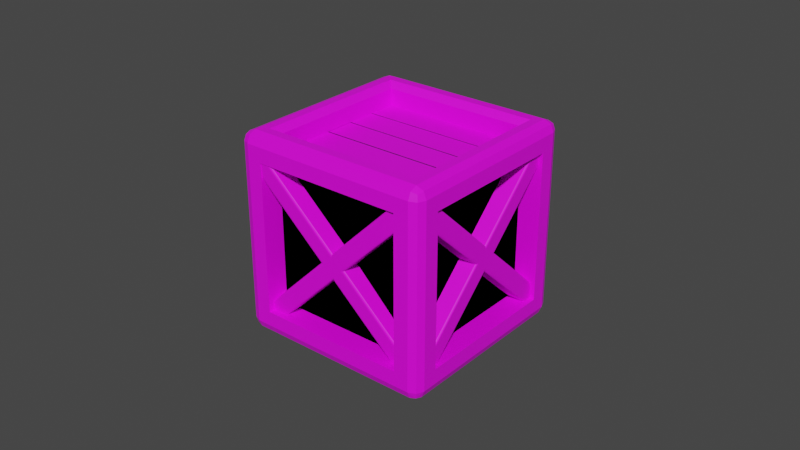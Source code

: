 # Source: lada3.blend  (saved by Blender 3.6.11; exported with 4.5.12 LTS)
import bpy
from mathutils import Matrix  # noqa: F401  (used for matrix-valued properties, if any)

bpy.ops.wm.read_factory_settings(use_empty=True)
scene = bpy.context.scene
scene.name = 'Scene'

# ---- collections
col_collection = bpy.data.collections.new('Collection'); scene.collection.children.link(col_collection)

# ---- images (referenced by path relative to the original .blend; pixels are not part of the script)
import os
ASSET_DIR = os.environ.get("B2B_ASSET_DIR", "")  # directory of the original .blend (textures are referenced by path, not embedded)
HERE = os.path.dirname(os.path.abspath(__file__))  # packed textures are extracted next to this script under _unpacked/

def load_image(name, relpath, width, height, colorspace="sRGB"):
    """Load a texture the original file referenced (path relative to the .blend, or extracted next to this script)."""
    p = next((c for c in (os.path.join(HERE, relpath), os.path.join(ASSET_DIR, relpath)) if relpath and os.path.exists(c)), "")
    if p:
        img = bpy.data.images.load(p, check_existing=True)
        img.name = name
    else:  # same state as the original file: an image datablock whose file is absent (Cycles renders it pink)
        img = bpy.data.images.new(name, width, height)
        img.source = "FILE"
        img.filepath = "//" + (relpath or name)
    img.colorspace_settings.name = colorspace
    return img
img_plank_jpg = load_image('plank.jpg', 'plank.jpg', 1024, 1024, 'sRGB')

# ---- materials (node trees are filled in below, after node groups)
mat_material = bpy.data.materials.new('Material')
mat_material.alpha_threshold = 0.0
mat_material.use_transparent_shadow = False
mat_material.roughness = 0.5
mat_material.line_color = (0.0, 0.0, 0.0, 1.0)
mat_material_002 = bpy.data.materials.new('Material.002')
mat_material_002.use_transparent_shadow = False
mat_material_001 = bpy.data.materials.new('Material.001')
mat_material_001.use_transparent_shadow = False

# ---- material node trees
mat_material.use_nodes = True; mat_material.node_tree.nodes.clear()
_N = mat_material.node_tree.nodes; _L = mat_material.node_tree.links
n0 = _N.new('ShaderNodeOutputMaterial'); n0.name = 'Material Output'; n0.location = (300, 300)
n1 = _N.new('ShaderNodeBsdfPrincipled'); n1.name = 'Principled BSDF'; n1.location = (10, 300)
n1.distribution = 'GGX'
n1.subsurface_method = 'RANDOM_WALK_SKIN'
n1.inputs[3].default_value = 1.45
n1.inputs[11].default_value = 1.408
n1.inputs[27].default_value = (0.0, 0.0, 0.0, 1.0)
n1.inputs[28].default_value = 1.0
n2 = _N.new('ShaderNodeTexImage'); n2.name = 'Image Texture'; n2.location = (-315, 257)
n2.image = img_plank_jpg
_L.new(n1.outputs[0], n0.inputs[0])
_L.new(n2.outputs[0], n1.inputs[0])
n0.is_active_output = True
mat_material_002.use_nodes = True; mat_material_002.node_tree.nodes.clear()
_N = mat_material_002.node_tree.nodes; _L = mat_material_002.node_tree.links
n0 = _N.new('ShaderNodeBsdfPrincipled'); n0.name = 'Principled BSDF'; n0.location = (10, 300)
n0.distribution = 'GGX'
n0.subsurface_method = 'RANDOM_WALK_SKIN'
n0.inputs[0].default_value = (0.0, 0.0, 0.0, 1.0)
n0.inputs[3].default_value = 1.45
n0.inputs[27].default_value = (0.0, 0.0, 0.0, 1.0)
n0.inputs[28].default_value = 1.0
n1 = _N.new('ShaderNodeOutputMaterial'); n1.name = 'Material Output'; n1.location = (300, 300)
_L.new(n0.outputs[0], n1.inputs[0])
n1.is_active_output = True
mat_material_001.use_nodes = True; mat_material_001.node_tree.nodes.clear()
_N = mat_material_001.node_tree.nodes; _L = mat_material_001.node_tree.links
n0 = _N.new('ShaderNodeBsdfPrincipled'); n0.name = 'Principled BSDF'; n0.location = (10, 300)
n0.distribution = 'GGX'
n0.subsurface_method = 'RANDOM_WALK_SKIN'
n0.inputs[3].default_value = 1.45
n0.inputs[27].default_value = (0.0, 0.0, 0.0, 1.0)
n0.inputs[28].default_value = 1.0
n1 = _N.new('ShaderNodeOutputMaterial'); n1.name = 'Material Output'; n1.location = (300, 300)
n2 = _N.new('ShaderNodeTexImage'); n2.name = 'Image Texture'; n2.location = (-387, 211)
n2.image = img_plank_jpg
_L.new(n0.outputs[0], n1.inputs[0])
_L.new(n2.outputs[0], n0.inputs[0])
n1.is_active_output = True

# ---- world
world_world = bpy.data.worlds.new('World'); scene.world = world_world
world_world.use_nodes = True; world_world.node_tree.nodes.clear()
_N = world_world.node_tree.nodes; _L = world_world.node_tree.links
n0 = _N.new('ShaderNodeOutputWorld'); n0.name = 'World Output'; n0.location = (300, 300)
n1 = _N.new('ShaderNodeBackground'); n1.name = 'Background'; n1.location = (10, 300)
n1.inputs[0].default_value = (0.05088, 0.05088, 0.05088, 1.0)
_L.new(n1.outputs[0], n0.inputs[0])
n0.is_active_output = True
world_world.color = (0.05088, 0.05088, 0.05088)
world_world.use_sun_shadow = False
world_world.sun_shadow_jitter_overblur = 0.0

# ---- meshes
me_cube = bpy.data.meshes.new('Cube')
me_cube.from_pydata([(0.7499, 1.0, 0.7499), (1.0, 0.7499, 0.7499), (0.8976, 0.97, 0.97), (0.9567, 0.9567, 0.9567), (0.97, 0.8976, 0.97), (0.97, 0.97, 0.8976), (0.7499, 0.7499, -1.0), (0.7499, 1.0, -0.7499), (1.0, 0.7499, -0.7499), (0.8976, 0.97, -0.97), (0.9567, 0.9567, -0.9567), (0.97, 0.97, -0.8976), (0.97, 0.8976, -0.97), (1.0, -0.7499, 0.7499), (0.7499, -1.0, 0.7499), (0.97, -0.8976, 0.97), (0.9567, -0.9567, 0.9567), (0.8976, -0.97, 0.97), (0.97, -0.97, 0.8976), (1.0, -0.7499, -0.7499), (0.7499, -1.0, -0.7499), (0.7499, -0.7499, -1.0), (0.97, -0.97, -0.8976), (0.9567, -0.9567, -0.9567), (0.8976, -0.97, -0.97), (0.97, -0.8976, -0.97), (-0.7499, 1.0, 0.7499), (-1.0, 0.7499, 0.7499), (-0.97, 0.97, 0.8976), (-0.9567, 0.9567, 0.9567), (-0.97, 0.8976, 0.97), (-0.8976, 0.97, 0.97), (-1.0, 0.7499, -0.7499), (-0.7499, 1.0, -0.7499), (-0.7499, 0.7499, -1.0), (-0.97, 0.97, -0.8976), (-0.9567, 0.9567, -0.9567), (-0.8976, 0.97, -0.97), (-0.97, 0.8976, -0.97), (-1.0, -0.7499, 0.7499), (-0.7499, -1.0, 0.7499), (-0.97, -0.97, 0.8976), (-0.9567, -0.9567, 0.9567), (-0.8976, -0.97, 0.97), (-0.97, -0.8976, 0.97), (-0.7499, -0.7499, -1.0), (-0.7499, -1.0, -0.7499), (-1.0, -0.7499, -0.7499), (-0.8976, -0.97, -0.97), (-0.9567, -0.9567, -0.9567), (-0.97, -0.97, -0.8976), (-0.97, -0.8976, -0.97), (-0.8976, 0.8976, -1.0), (-0.8976, -0.8976, -1.0), (-1.0, -0.8976, -0.8976), (-1.0, 0.8976, -0.8976), (0.8976, 0.8976, -1.0), (-0.8976, 1.0, -0.8976), (0.8976, 1.0, -0.8976), (1.0, 0.8976, 0.8976), (1.0, 0.8976, -0.8976), (0.8976, 1.0, 0.8976), (-0.8976, -1.0, -0.8976), (-0.8976, -1.0, 0.8976), (-1.0, -0.8976, 0.8976), (0.8976, -1.0, 0.8976), (0.8976, -1.0, -0.8976), (1.0, -0.8976, -0.8976), (1.0, -0.8976, 0.8976), (-0.8976, 1.0, 0.8976), (-1.0, 0.8976, 0.8976), (0.8976, -0.8976, 1.0), (-0.8976, -0.8976, 1.0), (0.8976, 0.8976, 1.0), (0.8976, -0.8976, -1.0), (-0.8976, 0.8976, 1.0), (-0.7499, 0.7499, -0.7722), (-0.7499, -0.7499, -0.7722), (-0.7722, -0.7499, -0.7845), (-0.7722, 0.7499, -0.7845), (0.7499, 0.7499, -0.7722), (-0.7499, 0.7722, -0.7499), (0.7499, 0.7722, -0.7499), (0.7722, 0.7499, 0.7499), (0.7722, 0.7499, -0.7499), (0.7499, 0.7722, 0.7499), (-0.7499, -0.7722, -0.7499), (-0.7499, -0.7722, 0.7499), (-0.7722, -0.7499, 0.7154), (0.7499, -0.7722, 0.7499), (0.7499, -0.7722, -0.7499), (0.7722, -0.7499, -0.7499), (0.7722, -0.7499, 0.7499), (-0.7499, 0.7722, 0.7499), (-0.7722, 0.7499, 0.7154), (0.7499, -0.7499, 0.7722), (-0.7499, -0.7499, 0.7722), (0.7499, 0.7499, 0.7722), (0.7499, -0.7499, -0.7722), (-0.7499, 0.7499, 0.7722), (0.8105, 0.8105, 1.0), (0.7499, 0.7499, 0.9394), (0.8105, -0.8105, 1.0), (0.7499, -0.7499, 0.9394), (-0.7499, 0.7499, 0.9394), (-0.8105, 0.8105, 1.0), (-0.7499, -0.7499, 0.9394), (-0.8105, -0.8105, 1.0), (0.7499, -0.7499, 0.7722), (-0.7499, -0.7499, 0.7722), (0.7499, 0.7499, 0.7722), (-0.7499, 0.7499, 0.7722), (0.7499, 0.4683, 0.7722), (0.7499, 0.1683, 0.7722), (0.7527, -0.1317, 0.7722), (0.7499, -0.4317, 0.7722), (-0.7499, -0.4317, 0.7722), (-0.7471, -0.1317, 0.7722), (-0.7499, 0.1683, 0.7722), (-0.7499, 0.4683, 0.7722), (0.7499, 0.4569, 0.7722), (-0.7499, 0.4569, 0.7722), (0.7527, 0.1553, 0.7722), (-0.7471, 0.1553, 0.7722), (0.7499, -0.1469, 0.7722), (-0.7499, -0.1469, 0.7722), (-0.7722, 0.15, 0.7154), (-0.7722, 0.45, 0.7154), (-0.7722, 0.7499, -0.7845), (-0.7722, 0.7499, 0.7154), (-0.7722, -0.7499, 0.7154), (-0.7722, -0.7499, -0.7845), (0.7499, -0.4474, 0.7722), (-0.7499, -0.4474, 0.7722), (0.7722, 0.7499, 0.7499), (0.7722, 0.7499, -0.7499), (0.7722, -0.7499, -0.7499), (0.7722, -0.7499, 0.7499), (0.7722, -0.45, 0.7499), (0.7722, -0.15, 0.7499), (0.7722, 0.15, 0.7499), (0.7722, 0.45, 0.7499), (0.7722, 0.45, -0.7499), (0.7722, 0.15, -0.7499), (0.7722, -0.15, -0.7499), (0.7722, -0.45, -0.7499), (0.7722, -0.4381, 0.7499), (0.7722, -0.4381, -0.7499), (0.7722, -0.1359, 0.7499), (0.7722, -0.1359, -0.7499), (0.7722, 0.1658, 0.7499), (0.7722, 0.1658, -0.7499), (0.7722, 0.4731, 0.7499), (0.7722, 0.4731, -0.7499), (-0.7722, -0.15, -0.7845), (-0.7722, -0.45, -0.7845), (-0.7722, -0.45, 0.7154), (-0.7722, -0.15, 0.7154), (-0.7722, 0.15, -0.7845), (-0.7722, 0.45, -0.7845), (-0.7722, 0.4309, 0.7154), (-0.7722, 0.4309, -0.7845), (-0.7722, 0.1341, 0.7154), (-0.7722, 0.1341, -0.7845), (-0.7722, -0.1651, 0.7154), (-0.7722, -0.1651, -0.7845), (-0.7722, -0.4664, 0.7154), (-0.7722, -0.4664, -0.7845), (-0.7499, -0.7722, -0.7499), (-0.7499, -0.7722, 0.7499), (0.7499, -0.7722, 0.7499), (0.7499, -0.7722, -0.7499), (-0.45, -0.7722, 0.7499), (-0.15, -0.7722, 0.7499), (0.15, -0.7722, 0.7499), (0.45, -0.7722, 0.7499), (0.45, -0.7722, -0.7499), (0.15, -0.7722, -0.7499), (-0.15, -0.7722, -0.7499), (-0.45, -0.7722, -0.7499), (-0.4385, -0.7722, 0.7499), (-0.4385, -0.7722, -0.7499), (-0.1378, -0.7722, 0.7499), (-0.1378, -0.7722, -0.7499), (0.1625, -0.7722, 0.7499), (0.1625, -0.7722, -0.7499), (0.4621, -0.7722, 0.7499), (0.4621, -0.7722, -0.7499), (-0.7499, 0.7722, -0.7499), (0.7499, 0.7722, -0.7499), (0.7499, 0.7722, 0.7499), (-0.7499, 0.7722, 0.7499), (-0.45, 0.7722, -0.7499), (-0.15, 0.7722, -0.7499), (0.15, 0.7722, -0.7499), (0.45, 0.7722, -0.7499), (0.45, 0.7722, 0.7499), (0.15, 0.7722, 0.7499), (-0.15, 0.7722, 0.7499), (-0.45, 0.7722, 0.7499), (0.428, 0.7722, -0.7499), (0.428, 0.7722, 0.7499), (0.128, 0.7722, -0.7499), (0.128, 0.7722, 0.7499), (-0.168, 0.7722, -0.7499), (-0.168, 0.7722, 0.7499), (-0.4648, 0.7722, 0.7499), (-0.4648, 0.7722, -0.7499), (-0.7499, 0.7499, -0.7722), (-0.7499, -0.7499, -0.7722), (0.7499, 0.7499, -0.7722), (0.7499, -0.7499, -0.7722), (-0.7499, 0.4684, -0.7722), (-0.7499, 0.1684, -0.7722), (-0.7499, -0.1315, -0.7722), (-0.7499, -0.4315, -0.7722), (0.7499, -0.4315, -0.7722), (0.7499, -0.1315, -0.7722), (0.7499, 0.1684, -0.7722), (0.7499, 0.4684, -0.7722), (-0.7499, -0.408, -0.7722), (0.7499, -0.408, -0.7722), (-0.7499, -0.1102, -0.7722), (0.7499, -0.1102, -0.7722), (-0.7499, 0.1906, -0.7722), (0.7499, 0.1906, -0.7722), (0.7499, 0.4928, -0.7722), (-0.7499, 0.4928, -0.7722)], [], [(19, 8, 84, 91), (20, 14, 89, 90), (1, 13, 92, 83), (45, 34, 76, 77), (6, 21, 98, 80), (61, 2, 3, 5), (73, 4, 3, 2), (59, 5, 3, 4), (56, 9, 10, 12), (58, 11, 10, 9), (60, 12, 10, 11), (68, 15, 16, 18), (71, 17, 16, 15), (65, 18, 16, 17), (67, 22, 23, 25), (66, 24, 23, 22), (74, 25, 23, 24), (69, 28, 29, 31), (70, 30, 29, 28), (75, 31, 29, 30), (55, 35, 36, 38), (57, 37, 36, 35), (52, 38, 36, 37), (64, 41, 42, 44), (63, 43, 42, 41), (72, 44, 42, 43), (53, 48, 49, 51), (62, 50, 49, 48), (54, 51, 49, 50), (52, 53, 51, 38), (38, 51, 54, 55), (56, 52, 37, 9), (9, 37, 57, 58), (59, 60, 11, 5), (5, 11, 58, 61), (62, 63, 41, 50), (50, 41, 64, 54), (65, 66, 22, 18), (18, 22, 67, 68), (69, 57, 35, 28), (28, 35, 55, 70), (71, 72, 43, 17), (17, 43, 63, 65), (73, 71, 15, 4), (4, 15, 68, 59), (53, 74, 24, 48), (48, 24, 66, 62), (72, 75, 30, 44), (44, 30, 70, 64), (75, 73, 2, 31), (31, 2, 61, 69), (74, 56, 12, 25), (25, 12, 60, 67), (47, 39, 88, 78), (34, 45, 53, 52), (47, 32, 55, 54), (6, 34, 52, 56), (33, 7, 58, 57), (1, 8, 60, 59), (7, 0, 61, 58), (46, 40, 63, 62), (39, 47, 54, 64), (14, 20, 66, 65), (19, 13, 68, 67), (26, 33, 57, 69), (32, 27, 70, 55), (104, 106, 96, 99), (40, 14, 65, 63), (101, 104, 99, 97), (13, 1, 59, 68), (45, 21, 74, 53), (20, 46, 62, 66), (27, 39, 64, 70), (106, 103, 95, 96), (0, 26, 69, 61), (21, 6, 56, 74), (8, 19, 67, 60), (76, 80, 98, 77), (78, 88, 94, 79), (90, 89, 87, 86), (84, 83, 92, 91), (81, 93, 85, 82), (32, 47, 78, 79), (21, 45, 77, 98), (13, 19, 91, 92), (34, 6, 80, 76), (46, 20, 90, 86), (33, 26, 93, 81), (7, 33, 81, 82), (107, 105, 75, 72), (27, 32, 79, 94), (8, 1, 83, 84), (39, 27, 94, 88), (102, 107, 72, 71), (0, 7, 82, 85), (105, 100, 73, 75), (14, 40, 87, 89), (40, 46, 86, 87), (26, 0, 85, 93), (100, 102, 71, 73), (103, 106, 107, 102), (101, 103, 102, 100), (106, 104, 105, 107), (104, 101, 100, 105), (103, 101, 97, 95), (132, 133, 109, 108), (110, 111, 119, 112), (120, 121, 118, 113), (122, 123, 117, 114), (124, 125, 116, 115), (112, 119, 121, 120), (113, 118, 123, 122), (114, 117, 125, 124), (159, 127, 129, 128), (115, 116, 133, 132), (145, 138, 137, 136), (153, 152, 141, 142), (151, 150, 140, 143), (149, 148, 139, 144), (147, 146, 138, 145), (144, 139, 146, 147), (143, 140, 148, 149), (142, 141, 150, 151), (135, 134, 152, 153), (167, 166, 156, 155), (165, 164, 157, 154), (163, 162, 126, 158), (161, 160, 127, 159), (158, 126, 160, 161), (154, 157, 162, 163), (155, 156, 164, 165), (131, 130, 166, 167), (179, 172, 169, 168), (187, 186, 175, 176), (185, 184, 174, 177), (183, 182, 173, 178), (181, 180, 172, 179), (178, 173, 180, 181), (177, 174, 182, 183), (176, 175, 184, 185), (171, 170, 186, 187), (195, 196, 190, 189), (207, 206, 199, 192), (204, 205, 198, 193), (202, 203, 197, 194), (200, 201, 196, 195), (194, 197, 201, 200), (193, 198, 203, 202), (192, 199, 205, 204), (188, 191, 206, 207), (215, 216, 211, 209), (227, 226, 219, 212), (224, 225, 218, 213), (222, 223, 217, 214), (220, 221, 216, 215), (214, 217, 221, 220), (213, 218, 223, 222), (212, 219, 225, 224), (208, 210, 226, 227)])
me_cube.polygons.foreach_set('material_index', [0, 0, 0, 0, 0, 0, 0, 0, 0, 0, 0, 0, 0, 0, 0, 0, 0, 0, 0, 0, 0, 0, 0, 0, 0, 0, 0, 0, 0, 0, 0, 0, 0, 0, 0, 0, 0, 0, 0, 0, 0, 0, 0, 0, 0, 0, 0, 0, 0, 0, 0, 0, 0, 0, 0, 0, 0, 0, 0, 0, 0, 0, 0, 0, 0, 0, 0, 0, 0, 0, 0, 0, 0, 0, 0, 0, 0, 0, 0, 0, 0, 0, 0, 0, 0, 0, 0, 0, 0, 0, 0, 0, 0, 0, 0, 0, 0, 0, 0, 0, 0, 0, 0, 0, 0, 0, 0, 0, 0, 0, 1, 1, 1, 0, 1, 0, 1, 1, 1, 1, 0, 0, 0, 0, 1, 1, 1, 1, 0, 0, 0, 0, 0, 1, 1, 1, 1, 0, 0, 0, 0, 0, 1, 1, 1, 1, 0, 0, 0, 0, 0, 1, 1, 1, 1, 0, 0, 0, 0])
_uv = me_cube.uv_layers.new(name='UVMap')
_uv.uv.foreach_set('vector', [0.4063, 0.7187, 0.4063, 0.5313, 0.4063, 0.5313, 0.4063, 0.7187, 0.4063, 0.7813, 0.5937, 0.7813, 0.5937, 0.7813, 0.4063, 0.7813, 0.5937, 0.5313, 0.5937, 0.7187, 0.5937, 0.7187, 0.5937, 0.5313, 0.1563, 0.7187, 0.1563, 0.5313, 0.1563, 0.5313, 0.1563, 0.7187, 0.3437, 0.5313, 0.3437, 0.7187, 0.3437, 0.7187, 0.3437, 0.5313, 0.6122, 0.4872, 0.625, 0.4872, 0.6232, 0.5, 0.6122, 0.5, 0.6378, 0.5128, 0.625, 0.5128, 0.6232, 0.5, 0.6378, 0.5, 0.6122, 0.5128, 0.6122, 0.5, 0.6232, 0.5, 0.625, 0.5128, 0.3622, 0.5128, 0.3622, 0.5, 0.375, 0.5018, 0.375, 0.5128, 0.3878, 0.4872, 0.3878, 0.5, 0.375, 0.5018, 0.375, 0.4872, 0.3878, 0.5128, 0.375, 0.5128, 0.375, 0.5018, 0.3878, 0.5, 0.6122, 0.7372, 0.625, 0.7372, 0.625, 0.7482, 0.6122, 0.75, 0.6378, 0.7372, 0.6378, 0.75, 0.625, 0.7482, 0.625, 0.7372, 0.6122, 0.7628, 0.6122, 0.75, 0.625, 0.7482, 0.625, 0.7628, 0.3878, 0.7372, 0.3878, 0.75, 0.3768, 0.75, 0.375, 0.7372, 0.3878, 0.7628, 0.375, 0.7628, 0.3768, 0.75, 0.3878, 0.75, 0.3622, 0.7372, 0.375, 0.7372, 0.3768, 0.75, 0.3622, 0.75, 0.6122, 0.2628, 0.6122, 0.25, 0.6196, 0.25, 0.625, 0.2628, 0.6122, 0.2372, 0.625, 0.2372, 0.625, 0.2446, 0.6122, 0.25, 0.8622, 0.5128, 0.8622, 0.5, 0.8696, 0.5, 0.875, 0.5128, 0.3878, 0.2372, 0.3878, 0.25, 0.3804, 0.25, 0.375, 0.2372, 0.3878, 0.2628, 0.375, 0.2628, 0.375, 0.2554, 0.3878, 0.25, 0.1378, 0.5128, 0.125, 0.5128, 0.125, 0.5054, 0.1378, 0.5, 0.6122, 0.0128, 0.6122, 0.0, 0.6196, 0.0, 0.625, 0.0128, 0.6122, 0.9872, 0.625, 0.9872, 0.625, 0.9946, 0.6122, 1.0, 0.8622, 0.7372, 0.875, 0.7372, 0.875, 0.7446, 0.8622, 0.75, 0.1378, 0.7372, 0.1378, 0.75, 0.1304, 0.75, 0.125, 0.7372, 0.3878, 0.9872, 0.3878, 1.0, 0.3804, 1.0, 0.375, 0.9872, 0.3878, 0.0128, 0.375, 0.0128, 0.375, 0.00541, 0.3878, 0.0, 0.1378, 0.5128, 0.1378, 0.7372, 0.125, 0.7372, 0.125, 0.5128, 0.375, 0.2372, 0.375, 0.0128, 0.3878, 0.0128, 0.3878, 0.2372, 0.3622, 0.5128, 0.1378, 0.5128, 0.1378, 0.5, 0.3622, 0.5, 0.375, 0.4872, 0.375, 0.2628, 0.3878, 0.2628, 0.3878, 0.4872, 0.6122, 0.5128, 0.3878, 0.5128, 0.3878, 0.5, 0.6122, 0.5, 0.6122, 0.5, 0.3878, 0.5, 0.3878, 0.4872, 0.6122, 0.4872, 0.3878, 0.9872, 0.6122, 0.9872, 0.6122, 1.0, 0.3878, 1.0, 0.3878, 0.0, 0.6122, 0.0, 0.6122, 0.0128, 0.3878, 0.0128, 0.6122, 0.7628, 0.3878, 0.7628, 0.3878, 0.75, 0.6122, 0.75, 0.6122, 0.75, 0.3878, 0.75, 0.3878, 0.7372, 0.6122, 0.7372, 0.6122, 0.2628, 0.3878, 0.2628, 0.3878, 0.25, 0.6122, 0.25, 0.6122, 0.25, 0.3878, 0.25, 0.3878, 0.2372, 0.6122, 0.2372, 0.6378, 0.7372, 0.8622, 0.7372, 0.8622, 0.75, 0.6378, 0.75, 0.625, 0.7628, 0.625, 0.9872, 0.6122, 0.9872, 0.6122, 0.7628, 0.6378, 0.5128, 0.6378, 0.7372, 0.625, 0.7372, 0.625, 0.5128, 0.625, 0.5128, 0.625, 0.7372, 0.6122, 0.7372, 0.6122, 0.5128, 0.1378, 0.7372, 0.3622, 0.7372, 0.3622, 0.75, 0.1378, 0.75, 0.375, 0.9872, 0.375, 0.7628, 0.3878, 0.7628, 0.3878, 0.9872, 0.8622, 0.7372, 0.8622, 0.5128, 0.875, 0.5128, 0.875, 0.7372, 0.625, 0.0128, 0.625, 0.2372, 0.6122, 0.2372, 0.6122, 0.0128, 0.8622, 0.5128, 0.6378, 0.5128, 0.6378, 0.5, 0.8622, 0.5, 0.625, 0.2628, 0.625, 0.4872, 0.6122, 0.4872, 0.6122, 0.2628, 0.3622, 0.7372, 0.3622, 0.5128, 0.375, 0.5128, 0.375, 0.7372, 0.375, 0.7372, 0.375, 0.5128, 0.3878, 0.5128, 0.3878, 0.7372, 0.4063, 0.03126, 0.5937, 0.03126, 0.5937, 0.03126, 0.4063, 0.03126, 0.1563, 0.5313, 0.1563, 0.7187, 0.1378, 0.7372, 0.1378, 0.5128, 0.4063, 0.03126, 0.4063, 0.2187, 0.3878, 0.2372, 0.3878, 0.0128, 0.3437, 0.5313, 0.1563, 0.5313, 0.1378, 0.5128, 0.3622, 0.5128, 0.4063, 0.2813, 0.4063, 0.4687, 0.3878, 0.4872, 0.3878, 0.2628, 0.5937, 0.5313, 0.4063, 0.5313, 0.3878, 0.5128, 0.6122, 0.5128, 0.4063, 0.4687, 0.5937, 0.4687, 0.6122, 0.4872, 0.3878, 0.4872, 0.4063, 0.9687, 0.5937, 0.9687, 0.6122, 0.9872, 0.3878, 0.9872, 0.5937, 0.03126, 0.4063, 0.03126, 0.3878, 0.0128, 0.6122, 0.0128, 0.5937, 0.7813, 0.4063, 0.7813, 0.3878, 0.7628, 0.6122, 0.7628, 0.4063, 0.7187, 0.5937, 0.7187, 0.6122, 0.7372, 0.3878, 0.7372, 0.5937, 0.2813, 0.4063, 0.2813, 0.3878, 0.2628, 0.6122, 0.2628, 0.4063, 0.2187, 0.5937, 0.2187, 0.6122, 0.2372, 0.3878, 0.2372, 0.8437, 0.5313, 0.8437, 0.7187, 0.8437, 0.7187, 0.8437, 0.5313, 0.5937, 0.9687, 0.5937, 0.7813, 0.6122, 0.7628, 0.6122, 0.9872, 0.6563, 0.5313, 0.8437, 0.5313, 0.8437, 0.5313, 0.6563, 0.5313, 0.5937, 0.7187, 0.5937, 0.5313, 0.6122, 0.5128, 0.6122, 0.7372, 0.1563, 0.7187, 0.3437, 0.7187, 0.3622, 0.7372, 0.1378, 0.7372, 0.4063, 0.7813, 0.4063, 0.9687, 0.3878, 0.9872, 0.3878, 0.7628, 0.5937, 0.2187, 0.5937, 0.03126, 0.6122, 0.0128, 0.6122, 0.2372, 0.8437, 0.7187, 0.6563, 0.7187, 0.6563, 0.7187, 0.8437, 0.7187, 0.5937, 0.4687, 0.5937, 0.2813, 0.6122, 0.2628, 0.6122, 0.4872, 0.3437, 0.7187, 0.3437, 0.5313, 0.3622, 0.5128, 0.3622, 0.7372, 0.4063, 0.5313, 0.4063, 0.7187, 0.3878, 0.7372, 0.3878, 0.5128, 0.1563, 0.5313, 0.3437, 0.5313, 0.3437, 0.7187, 0.1563, 0.7187, 0.4063, 0.03126, 0.5937, 0.03126, 0.5937, 0.2187, 0.4063, 0.2187, 0.4063, 0.7813, 0.5937, 0.7813, 0.5937, 0.9687, 0.4063, 0.9687, 0.4063, 0.5313, 0.5937, 0.5313, 0.5937, 0.7187, 0.4063, 0.7187, 0.4063, 0.2813, 0.5937, 0.2813, 0.5937, 0.4687, 0.4063, 0.4687, 0.4063, 0.2187, 0.4063, 0.03126, 0.4063, 0.03126, 0.4063, 0.2187, 0.3437, 0.7187, 0.1563, 0.7187, 0.1563, 0.7187, 0.3437, 0.7187, 0.5937, 0.7187, 0.4063, 0.7187, 0.4063, 0.7187, 0.5937, 0.7187, 0.1563, 0.5313, 0.3437, 0.5313, 0.3437, 0.5313, 0.1563, 0.5313, 0.4063, 0.9687, 0.4063, 0.7813, 0.4063, 0.7813, 0.4063, 0.9687, 0.4063, 0.2813, 0.5937, 0.2813, 0.5937, 0.2813, 0.4063, 0.2813, 0.4063, 0.4687, 0.4063, 0.2813, 0.4063, 0.2813, 0.4063, 0.4687, 0.8513, 0.7263, 0.8513, 0.5237, 0.8622, 0.5128, 0.8622, 0.7372, 0.5937, 0.2187, 0.4063, 0.2187, 0.4063, 0.2187, 0.5937, 0.2187, 0.4063, 0.5313, 0.5937, 0.5313, 0.5937, 0.5313, 0.4063, 0.5313, 0.5937, 0.03126, 0.5937, 0.2187, 0.5937, 0.2187, 0.5937, 0.03126, 0.6487, 0.7263, 0.8513, 0.7263, 0.8622, 0.7372, 0.6378, 0.7372, 0.5937, 0.4687, 0.4063, 0.4687, 0.4063, 0.4687, 0.5937, 0.4687, 0.8513, 0.5237, 0.6487, 0.5237, 0.6378, 0.5128, 0.8622, 0.5128, 0.5937, 0.7813, 0.5937, 0.9687, 0.5937, 0.9687, 0.5937, 0.7813, 0.5937, 0.9687, 0.4063, 0.9687, 0.4063, 0.9687, 0.5937, 0.9687, 0.5937, 0.2813, 0.5937, 0.4687, 0.5937, 0.4687, 0.5937, 0.2813, 0.6487, 0.5237, 0.6487, 0.7263, 0.6378, 0.7372, 0.6378, 0.5128, 0.6563, 0.7187, 0.8437, 0.7187, 0.8513, 0.7263, 0.6487, 0.7263, 0.6563, 0.5313, 0.6563, 0.7187, 0.6487, 0.7263, 0.6487, 0.5237, 0.8437, 0.7187, 0.8437, 0.5313, 0.8513, 0.5237, 0.8513, 0.7263, 0.8437, 0.5313, 0.6563, 0.5313, 0.6487, 0.5237, 0.8513, 0.5237, 0.6563, 0.7187, 0.6563, 0.5313, 0.6563, 0.5313, 0.6563, 0.7187, 0.6563, 0.6809, 0.8437, 0.6809, 0.8437, 0.7187, 0.6563, 0.7187, 0.6563, 0.5313, 0.8437, 0.5313, 0.8437, 0.5665, 0.6563, 0.5665, 0.6563, 0.5697, 0.8437, 0.5697, 0.8437, 0.604, 0.6563, 0.604, 0.6563, 0.6056, 0.8437, 0.6056, 0.8437, 0.6415, 0.6563, 0.6415, 0.6563, 0.6434, 0.8437, 0.6434, 0.8437, 0.679, 0.6563, 0.679, 0.6563, 0.5665, 0.8437, 0.5665, 0.8437, 0.5697, 0.6563, 0.5697, 0.6563, 0.604, 0.8437, 0.604, 0.8437, 0.6056, 0.6563, 0.6056, 0.6563, 0.6415, 0.8437, 0.6415, 0.8437, 0.6434, 0.6563, 0.6434, 0.4063, 0.1812, 0.5937, 0.1812, 0.5937, 0.2187, 0.4063, 0.2187, 0.6563, 0.679, 0.8437, 0.679, 0.8437, 0.6809, 0.6563, 0.6809, 0.4063, 0.6812, 0.5937, 0.6812, 0.5937, 0.7187, 0.4063, 0.7187, 0.4063, 0.5659, 0.5937, 0.5659, 0.5937, 0.5688, 0.4063, 0.5688, 0.4063, 0.6043, 0.5937, 0.6043, 0.5937, 0.6063, 0.4063, 0.6063, 0.4063, 0.642, 0.5937, 0.642, 0.5937, 0.6437, 0.4063, 0.6437, 0.4063, 0.6798, 0.5937, 0.6798, 0.5937, 0.6812, 0.4063, 0.6812, 0.4063, 0.6437, 0.5937, 0.6437, 0.5937, 0.6798, 0.4063, 0.6798, 0.4063, 0.6063, 0.5937, 0.6063, 0.5937, 0.642, 0.4063, 0.642, 0.4063, 0.5688, 0.5937, 0.5688, 0.5937, 0.6043, 0.4063, 0.6043, 0.4063, 0.5313, 0.5937, 0.5313, 0.5937, 0.5659, 0.4063, 0.5659, 0.4063, 0.0667, 0.5937, 0.0667, 0.5937, 0.06876, 0.4063, 0.06876, 0.4063, 0.1044, 0.5937, 0.1044, 0.5937, 0.1063, 0.4063, 0.1063, 0.4063, 0.1418, 0.5937, 0.1418, 0.5937, 0.1437, 0.4063, 0.1437, 0.4063, 0.1789, 0.5937, 0.1789, 0.5937, 0.1812, 0.4063, 0.1812, 0.4063, 0.1437, 0.5937, 0.1437, 0.5937, 0.1789, 0.4063, 0.1789, 0.4063, 0.1063, 0.5937, 0.1063, 0.5937, 0.1418, 0.4063, 0.1418, 0.4063, 0.06876, 0.5937, 0.06876, 0.5937, 0.1044, 0.4063, 0.1044, 0.4063, 0.03126, 0.5937, 0.03126, 0.5937, 0.0667, 0.4063, 0.0667, 0.4063, 0.9312, 0.5937, 0.9312, 0.5937, 0.9687, 0.4063, 0.9687, 0.4063, 0.8172, 0.5937, 0.8172, 0.5937, 0.8188, 0.4063, 0.8188, 0.4063, 0.8547, 0.5937, 0.8547, 0.5937, 0.8563, 0.4063, 0.8563, 0.4063, 0.8922, 0.5937, 0.8922, 0.5937, 0.8937, 0.4063, 0.8937, 0.4063, 0.9298, 0.5937, 0.9298, 0.5937, 0.9312, 0.4063, 0.9312, 0.4063, 0.8937, 0.5937, 0.8937, 0.5937, 0.9298, 0.4063, 0.9298, 0.4063, 0.8563, 0.5937, 0.8563, 0.5937, 0.8922, 0.4063, 0.8922, 0.4063, 0.8188, 0.5937, 0.8188, 0.5937, 0.8547, 0.4063, 0.8547, 0.4063, 0.7813, 0.5937, 0.7813, 0.5937, 0.8172, 0.4063, 0.8172, 0.4063, 0.4312, 0.5937, 0.4312, 0.5937, 0.4687, 0.4063, 0.4687, 0.4063, 0.3169, 0.5937, 0.3169, 0.5937, 0.3188, 0.4063, 0.3188, 0.4063, 0.354, 0.5937, 0.354, 0.5937, 0.3563, 0.4063, 0.3563, 0.4063, 0.391, 0.5937, 0.391, 0.5937, 0.3937, 0.4063, 0.3937, 0.4063, 0.4285, 0.5937, 0.4285, 0.5937, 0.4312, 0.4063, 0.4312, 0.4063, 0.3937, 0.5937, 0.3937, 0.5937, 0.4285, 0.4063, 0.4285, 0.4063, 0.3563, 0.5937, 0.3563, 0.5937, 0.391, 0.4063, 0.391, 0.4063, 0.3188, 0.5937, 0.3188, 0.5937, 0.354, 0.4063, 0.354, 0.4063, 0.2813, 0.5937, 0.2813, 0.5937, 0.3169, 0.4063, 0.3169, 0.1563, 0.6789, 0.3437, 0.6789, 0.3437, 0.7187, 0.1563, 0.7187, 0.1563, 0.5634, 0.3437, 0.5634, 0.3437, 0.5665, 0.1563, 0.5665, 0.1563, 0.6012, 0.3437, 0.6012, 0.3437, 0.6039, 0.1563, 0.6039, 0.1563, 0.6388, 0.3437, 0.6388, 0.3437, 0.6414, 0.1563, 0.6414, 0.1563, 0.676, 0.3437, 0.676, 0.3437, 0.6789, 0.1563, 0.6789, 0.1563, 0.6414, 0.3437, 0.6414, 0.3437, 0.676, 0.1563, 0.676, 0.1563, 0.6039, 0.3437, 0.6039, 0.3437, 0.6388, 0.1563, 0.6388, 0.1563, 0.5665, 0.3437, 0.5665, 0.3437, 0.6012, 0.1563, 0.6012, 0.1563, 0.5313, 0.3437, 0.5313, 0.3437, 0.5634, 0.1563, 0.5634])
me_cube.materials.append(mat_material)
me_cube.materials.append(mat_material_002)
me_cube.use_mirror_vertex_groups = False
me_cube.update()
me_cube_013 = bpy.data.meshes.new('Cube.013')
me_cube_013.from_pydata([(0.7768, 0.6996, 0.6242), (0.7786, -0.5744, -0.7692), (0.7778, 0.5834, 0.7305), (0.7797, -0.6907, -0.6629), (2.09, 0.3119, -0.1801), (0.7776, 0.118, -0.01182), (0.7778, 0.007136, -0.1331), (0.7788, -0.1091, -0.02683), (0.7787, 0.001798, 0.09447), (0.7844, -0.6443, 0.6852), (0.7846, -0.7552, 0.5639), (0.772, 0.6532, -0.7238), (0.7718, 0.7641, -0.6025), (0.9439, -0.5735, -0.7698), (0.96, -0.5856, -0.7587), (0.9519, -0.5751, -0.7683), (0.9578, -0.5795, -0.7643), (0.9582, 0.6884, 0.6347), (0.9421, 0.7005, 0.6236), (0.956, 0.6945, 0.6291), (0.9501, 0.6989, 0.6251), (0.9431, 0.5843, 0.7299), (0.959, 0.5965, 0.7187), (0.9511, 0.586, 0.7284), (0.9569, 0.5904, 0.7243), (0.9609, -0.6775, -0.6747), (0.9449, -0.6898, -0.6635), (0.9588, -0.6836, -0.6691), (0.9529, -0.6881, -0.665), (0.9499, -0.7543, 0.5633), (0.9659, -0.738, 0.5808), (0.9579, -0.752, 0.5656), (0.9637, -0.7461, 0.572), (0.9658, -0.6594, 0.6669), (0.9497, -0.6433, 0.6846), (0.9636, -0.6513, 0.6757), (0.9577, -0.6455, 0.6822), (0.9371, 0.765, -0.6032), (0.9532, 0.749, -0.6208), (0.9451, 0.7629, -0.6055), (0.951, 0.757, -0.612), (0.9533, 0.6703, -0.7069), (0.9373, 0.6541, -0.7245), (0.9512, 0.6622, -0.7157), (0.9453, 0.6563, -0.7221), (0.9431, 0.008048, -0.1337), (0.9592, 0.01208, -0.105), (0.9511, 0.00862, -0.1299), (0.957, 0.01009, -0.1194), (0.9591, 0.09076, -0.01899), (0.9429, 0.119, -0.01244), (0.9568, 0.1049, -0.01573), (0.9509, 0.1152, -0.01334), (0.9439, 0.002711, 0.09386), (0.9599, -0.00114, 0.06504), (0.9519, 0.002227, 0.08998), (0.9578, 0.0008179, 0.07943), (0.96, -0.07982, -0.02101), (0.9441, -0.1082, -0.02744), (0.9579, -0.09398, -0.02425), (0.9521, -0.1044, -0.0266)], [], [(7, 58, 29, 10), (50, 5, 0, 18), (49, 17, 22, 54), (26, 58, 7, 3), (53, 21, 2, 8), (14, 46, 57, 25), (49, 46, 41, 38), (57, 54, 33, 30), (5, 50, 37, 12), (53, 8, 9, 34), (45, 6, 11, 42), (49, 54, 57, 46), (46, 14, 16, 48), (48, 16, 15, 47), (47, 15, 13, 45), (50, 18, 20, 52), (52, 20, 19, 51), (51, 19, 17, 49), (21, 53, 55, 23), (23, 55, 56, 24), (24, 56, 54, 22), (58, 26, 28, 60), (60, 28, 27, 59), (59, 27, 25, 57), (49, 38, 40, 51), (51, 40, 39, 52), (52, 39, 37, 50), (57, 30, 32, 59), (59, 32, 31, 60), (60, 31, 29, 58), (33, 54, 56, 35), (35, 56, 55, 36), (36, 55, 53, 34), (45, 42, 44, 47), (47, 44, 43, 48), (48, 43, 41, 46), (13, 1, 6, 45)])
_uv = me_cube_013.uv_layers.new(name='UVMap')
_uv.uv.foreach_set('vector', [0.5072, 0.4575, 0.5072, 0.4575, 0.5072, 0.4575, 0.5072, 0.4575, 0.4928, 0.4575, 0.4928, 0.4575, 0.4175, 0.4575, 0.4175, 0.4575, 0.4949, 0.4575, 0.4175, 0.4575, 0.4175, 0.4575, 0.4949, 0.4575, 0.5825, 0.4575, 0.5072, 0.4575, 0.5072, 0.4575, 0.5825, 0.4575, 0.4928, 0.4575, 0.4175, 0.4575, 0.4175, 0.4575, 0.4928, 0.4575, 0.5825, 0.4575, 0.5051, 0.4575, 0.5051, 0.4575, 0.5825, 0.4575, 0.4949, 0.4575, 0.5051, 0.4575, 0.5051, 0.4575, 0.4949, 0.4575, 0.5051, 0.4575, 0.4949, 0.4575, 0.4949, 0.4575, 0.5051, 0.4575, 0.4928, 0.4575, 0.4928, 0.4575, 0.4928, 0.4575, 0.4928, 0.4575, 0.4928, 0.4575, 0.4928, 0.4575, 0.4928, 0.4575, 0.4928, 0.4575, 0.5072, 0.4575, 0.5072, 0.4575, 0.5072, 0.4575, 0.5072, 0.4575, 0.4949, 0.4575, 0.4949, 0.4575, 0.5051, 0.4575, 0.5051, 0.4575, 0.5051, 0.4575, 0.5825, 0.4575, 0.5825, 0.4575, 0.5061, 0.4575, 0.5061, 0.4575, 0.5825, 0.4575, 0.5825, 0.4575, 0.507, 0.4575, 0.507, 0.4575, 0.5825, 0.4575, 0.5825, 0.4575, 0.5072, 0.4575, 0.4928, 0.4575, 0.4175, 0.4575, 0.4175, 0.4575, 0.493, 0.4575, 0.493, 0.4575, 0.4175, 0.4575, 0.4175, 0.4575, 0.4939, 0.4575, 0.4939, 0.4575, 0.4175, 0.4575, 0.4175, 0.4575, 0.4949, 0.4575, 0.4175, 0.4575, 0.4928, 0.4575, 0.493, 0.4575, 0.4175, 0.4575, 0.4175, 0.4575, 0.493, 0.4575, 0.4939, 0.4575, 0.4175, 0.4575, 0.4175, 0.4575, 0.4939, 0.4575, 0.4949, 0.4575, 0.4175, 0.4575, 0.5072, 0.4575, 0.5825, 0.4575, 0.5825, 0.4575, 0.507, 0.4575, 0.507, 0.4575, 0.5825, 0.4575, 0.5825, 0.4575, 0.5061, 0.4575, 0.5061, 0.4575, 0.5825, 0.4575, 0.5825, 0.4575, 0.5051, 0.4575, 0.4949, 0.4575, 0.4949, 0.4575, 0.4939, 0.4575, 0.4939, 0.4575, 0.4939, 0.4575, 0.4939, 0.4575, 0.4928, 0.4575, 0.493, 0.4575, 0.493, 0.4575, 0.4928, 0.4575, 0.4928, 0.4575, 0.4928, 0.4575, 0.5051, 0.4575, 0.5051, 0.4575, 0.5061, 0.4575, 0.5061, 0.4575, 0.5061, 0.4575, 0.5061, 0.4575, 0.5072, 0.4575, 0.507, 0.4575, 0.507, 0.4575, 0.5072, 0.4575, 0.5072, 0.4575, 0.5072, 0.4575, 0.4949, 0.4575, 0.4949, 0.4575, 0.4939, 0.4575, 0.4939, 0.4575, 0.4939, 0.4575, 0.4939, 0.4575, 0.493, 0.4575, 0.4928, 0.4575, 0.4928, 0.4575, 0.493, 0.4575, 0.4928, 0.4575, 0.4928, 0.4575, 0.5072, 0.4575, 0.5072, 0.4575, 0.5072, 0.4575, 0.507, 0.4575, 0.507, 0.4575, 0.5072, 0.4575, 0.5061, 0.4575, 0.5061, 0.4575, 0.5061, 0.4575, 0.5061, 0.4575, 0.5051, 0.4575, 0.5051, 0.4575, 0.5825, 0.4575, 0.5825, 0.4575, 0.5072, 0.4575, 0.5072, 0.4575])
me_cube_013.materials.append(mat_material_001)
me_cube_013.use_mirror_vertex_groups = False
me_cube_013.update()
me_cube_003 = bpy.data.meshes.new('Cube.003')
me_cube_003.from_pydata([(0.7768, 0.6996, 0.6242), (0.7786, -0.5744, -0.7692), (0.7778, 0.5834, 0.7305), (0.7797, -0.6907, -0.6629), (2.09, 0.3119, -0.1801), (0.7776, 0.118, -0.01182), (0.7778, 0.007136, -0.1331), (0.7788, -0.1091, -0.02683), (0.7787, 0.001798, 0.09447), (0.7844, -0.6443, 0.6852), (0.7846, -0.7552, 0.5639), (0.772, 0.6532, -0.7238), (0.7718, 0.7641, -0.6025), (0.9439, -0.5735, -0.7698), (0.96, -0.5856, -0.7587), (0.9519, -0.5751, -0.7683), (0.9578, -0.5795, -0.7643), (0.9582, 0.6884, 0.6347), (0.9421, 0.7005, 0.6236), (0.956, 0.6945, 0.6291), (0.9501, 0.6989, 0.6251), (0.9431, 0.5843, 0.7299), (0.959, 0.5965, 0.7187), (0.9511, 0.586, 0.7284), (0.9569, 0.5904, 0.7243), (0.9609, -0.6775, -0.6747), (0.9449, -0.6898, -0.6635), (0.9588, -0.6836, -0.6691), (0.9529, -0.6881, -0.665), (0.9499, -0.7543, 0.5633), (0.9659, -0.738, 0.5808), (0.9579, -0.752, 0.5656), (0.9637, -0.7461, 0.572), (0.9658, -0.6594, 0.6669), (0.9497, -0.6433, 0.6846), (0.9636, -0.6513, 0.6757), (0.9577, -0.6455, 0.6822), (0.9371, 0.765, -0.6032), (0.9532, 0.749, -0.6208), (0.9451, 0.7629, -0.6055), (0.951, 0.757, -0.612), (0.9533, 0.6703, -0.7069), (0.9373, 0.6541, -0.7245), (0.9512, 0.6622, -0.7157), (0.9453, 0.6563, -0.7221), (0.9431, 0.008048, -0.1337), (0.9592, 0.01208, -0.105), (0.9511, 0.00862, -0.1299), (0.957, 0.01009, -0.1194), (0.9591, 0.09076, -0.01899), (0.9429, 0.119, -0.01244), (0.9568, 0.1049, -0.01573), (0.9509, 0.1152, -0.01334), (0.9439, 0.002711, 0.09386), (0.9599, -0.00114, 0.06504), (0.9519, 0.002227, 0.08998), (0.9578, 0.0008179, 0.07943), (0.96, -0.07982, -0.02101), (0.9441, -0.1082, -0.02744), (0.9579, -0.09398, -0.02425), (0.9521, -0.1044, -0.0266)], [], [(7, 58, 29, 10), (50, 5, 0, 18), (49, 17, 22, 54), (26, 58, 7, 3), (53, 21, 2, 8), (14, 46, 57, 25), (49, 46, 41, 38), (57, 54, 33, 30), (5, 50, 37, 12), (53, 8, 9, 34), (45, 6, 11, 42), (49, 54, 57, 46), (46, 14, 16, 48), (48, 16, 15, 47), (47, 15, 13, 45), (50, 18, 20, 52), (52, 20, 19, 51), (51, 19, 17, 49), (21, 53, 55, 23), (23, 55, 56, 24), (24, 56, 54, 22), (58, 26, 28, 60), (60, 28, 27, 59), (59, 27, 25, 57), (49, 38, 40, 51), (51, 40, 39, 52), (52, 39, 37, 50), (57, 30, 32, 59), (59, 32, 31, 60), (60, 31, 29, 58), (33, 54, 56, 35), (35, 56, 55, 36), (36, 55, 53, 34), (45, 42, 44, 47), (47, 44, 43, 48), (48, 43, 41, 46), (13, 1, 6, 45)])
_uv = me_cube_003.uv_layers.new(name='UVMap')
_uv.uv.foreach_set('vector', [0.5072, 0.4575, 0.5072, 0.4575, 0.5072, 0.4575, 0.5072, 0.4575, 0.4928, 0.4575, 0.4928, 0.4575, 0.4175, 0.4575, 0.4175, 0.4575, 0.4949, 0.4575, 0.4175, 0.4575, 0.4175, 0.4575, 0.4949, 0.4575, 0.5825, 0.4575, 0.5072, 0.4575, 0.5072, 0.4575, 0.5825, 0.4575, 0.4928, 0.4575, 0.4175, 0.4575, 0.4175, 0.4575, 0.4928, 0.4575, 0.5825, 0.4575, 0.5051, 0.4575, 0.5051, 0.4575, 0.5825, 0.4575, 0.4949, 0.4575, 0.5051, 0.4575, 0.5051, 0.4575, 0.4949, 0.4575, 0.5051, 0.4575, 0.4949, 0.4575, 0.4949, 0.4575, 0.5051, 0.4575, 0.4928, 0.4575, 0.4928, 0.4575, 0.4928, 0.4575, 0.4928, 0.4575, 0.4928, 0.4575, 0.4928, 0.4575, 0.4928, 0.4575, 0.4928, 0.4575, 0.5072, 0.4575, 0.5072, 0.4575, 0.5072, 0.4575, 0.5072, 0.4575, 0.4949, 0.4575, 0.4949, 0.4575, 0.5051, 0.4575, 0.5051, 0.4575, 0.5051, 0.4575, 0.5825, 0.4575, 0.5825, 0.4575, 0.5061, 0.4575, 0.5061, 0.4575, 0.5825, 0.4575, 0.5825, 0.4575, 0.507, 0.4575, 0.507, 0.4575, 0.5825, 0.4575, 0.5825, 0.4575, 0.5072, 0.4575, 0.4928, 0.4575, 0.4175, 0.4575, 0.4175, 0.4575, 0.493, 0.4575, 0.493, 0.4575, 0.4175, 0.4575, 0.4175, 0.4575, 0.4939, 0.4575, 0.4939, 0.4575, 0.4175, 0.4575, 0.4175, 0.4575, 0.4949, 0.4575, 0.4175, 0.4575, 0.4928, 0.4575, 0.493, 0.4575, 0.4175, 0.4575, 0.4175, 0.4575, 0.493, 0.4575, 0.4939, 0.4575, 0.4175, 0.4575, 0.4175, 0.4575, 0.4939, 0.4575, 0.4949, 0.4575, 0.4175, 0.4575, 0.5072, 0.4575, 0.5825, 0.4575, 0.5825, 0.4575, 0.507, 0.4575, 0.507, 0.4575, 0.5825, 0.4575, 0.5825, 0.4575, 0.5061, 0.4575, 0.5061, 0.4575, 0.5825, 0.4575, 0.5825, 0.4575, 0.5051, 0.4575, 0.4949, 0.4575, 0.4949, 0.4575, 0.4939, 0.4575, 0.4939, 0.4575, 0.4939, 0.4575, 0.4939, 0.4575, 0.4928, 0.4575, 0.493, 0.4575, 0.493, 0.4575, 0.4928, 0.4575, 0.4928, 0.4575, 0.4928, 0.4575, 0.5051, 0.4575, 0.5051, 0.4575, 0.5061, 0.4575, 0.5061, 0.4575, 0.5061, 0.4575, 0.5061, 0.4575, 0.5072, 0.4575, 0.507, 0.4575, 0.507, 0.4575, 0.5072, 0.4575, 0.5072, 0.4575, 0.5072, 0.4575, 0.4949, 0.4575, 0.4949, 0.4575, 0.4939, 0.4575, 0.4939, 0.4575, 0.4939, 0.4575, 0.4939, 0.4575, 0.493, 0.4575, 0.4928, 0.4575, 0.4928, 0.4575, 0.493, 0.4575, 0.4928, 0.4575, 0.4928, 0.4575, 0.5072, 0.4575, 0.5072, 0.4575, 0.5072, 0.4575, 0.507, 0.4575, 0.507, 0.4575, 0.5072, 0.4575, 0.5061, 0.4575, 0.5061, 0.4575, 0.5061, 0.4575, 0.5061, 0.4575, 0.5051, 0.4575, 0.5051, 0.4575, 0.5825, 0.4575, 0.5825, 0.4575, 0.5072, 0.4575, 0.5072, 0.4575])
me_cube_003.materials.append(mat_material_001)
me_cube_003.use_mirror_vertex_groups = False
me_cube_003.update()
me_cube_004 = bpy.data.meshes.new('Cube.004')
me_cube_004.from_pydata([(0.7768, 0.6996, 0.6242), (0.7786, -0.5744, -0.7692), (0.7778, 0.5834, 0.7305), (0.7797, -0.6907, -0.6629), (2.09, 0.3119, -0.1801), (0.7776, 0.118, -0.01182), (0.7778, 0.007136, -0.1331), (0.7788, -0.1091, -0.02683), (0.7787, 0.001798, 0.09447), (0.7844, -0.6443, 0.6852), (0.7846, -0.7552, 0.5639), (0.772, 0.6532, -0.7238), (0.7718, 0.7641, -0.6025), (0.9439, -0.5735, -0.7698), (0.96, -0.5856, -0.7587), (0.9519, -0.5751, -0.7683), (0.9578, -0.5795, -0.7643), (0.9582, 0.6884, 0.6347), (0.9421, 0.7005, 0.6236), (0.956, 0.6945, 0.6291), (0.9501, 0.6989, 0.6251), (0.9431, 0.5843, 0.7299), (0.959, 0.5965, 0.7187), (0.9511, 0.586, 0.7284), (0.9569, 0.5904, 0.7243), (0.9609, -0.6775, -0.6747), (0.9449, -0.6898, -0.6635), (0.9588, -0.6836, -0.6691), (0.9529, -0.6881, -0.665), (0.9499, -0.7543, 0.5633), (0.9659, -0.738, 0.5808), (0.9579, -0.752, 0.5656), (0.9637, -0.7461, 0.572), (0.9658, -0.6594, 0.6669), (0.9497, -0.6433, 0.6846), (0.9636, -0.6513, 0.6757), (0.9577, -0.6455, 0.6822), (0.9371, 0.765, -0.6032), (0.9532, 0.749, -0.6208), (0.9451, 0.7629, -0.6055), (0.951, 0.757, -0.612), (0.9533, 0.6703, -0.7069), (0.9373, 0.6541, -0.7245), (0.9512, 0.6622, -0.7157), (0.9453, 0.6563, -0.7221), (0.9431, 0.008048, -0.1337), (0.9592, 0.01208, -0.105), (0.9511, 0.00862, -0.1299), (0.957, 0.01009, -0.1194), (0.9591, 0.09076, -0.01899), (0.9429, 0.119, -0.01244), (0.9568, 0.1049, -0.01573), (0.9509, 0.1152, -0.01334), (0.9439, 0.002711, 0.09386), (0.9599, -0.00114, 0.06504), (0.9519, 0.002227, 0.08998), (0.9578, 0.0008179, 0.07943), (0.96, -0.07982, -0.02101), (0.9441, -0.1082, -0.02744), (0.9579, -0.09398, -0.02425), (0.9521, -0.1044, -0.0266)], [], [(7, 58, 29, 10), (50, 5, 0, 18), (49, 17, 22, 54), (26, 58, 7, 3), (53, 21, 2, 8), (14, 46, 57, 25), (49, 46, 41, 38), (57, 54, 33, 30), (5, 50, 37, 12), (53, 8, 9, 34), (45, 6, 11, 42), (49, 54, 57, 46), (46, 14, 16, 48), (48, 16, 15, 47), (47, 15, 13, 45), (50, 18, 20, 52), (52, 20, 19, 51), (51, 19, 17, 49), (21, 53, 55, 23), (23, 55, 56, 24), (24, 56, 54, 22), (58, 26, 28, 60), (60, 28, 27, 59), (59, 27, 25, 57), (49, 38, 40, 51), (51, 40, 39, 52), (52, 39, 37, 50), (57, 30, 32, 59), (59, 32, 31, 60), (60, 31, 29, 58), (33, 54, 56, 35), (35, 56, 55, 36), (36, 55, 53, 34), (45, 42, 44, 47), (47, 44, 43, 48), (48, 43, 41, 46), (13, 1, 6, 45)])
_uv = me_cube_004.uv_layers.new(name='UVMap')
_uv.uv.foreach_set('vector', [0.5072, 0.4575, 0.5072, 0.4575, 0.5072, 0.4575, 0.5072, 0.4575, 0.4928, 0.4575, 0.4928, 0.4575, 0.4175, 0.4575, 0.4175, 0.4575, 0.4949, 0.4575, 0.4175, 0.4575, 0.4175, 0.4575, 0.4949, 0.4575, 0.5825, 0.4575, 0.5072, 0.4575, 0.5072, 0.4575, 0.5825, 0.4575, 0.4928, 0.4575, 0.4175, 0.4575, 0.4175, 0.4575, 0.4928, 0.4575, 0.5825, 0.4575, 0.5051, 0.4575, 0.5051, 0.4575, 0.5825, 0.4575, 0.4949, 0.4575, 0.5051, 0.4575, 0.5051, 0.4575, 0.4949, 0.4575, 0.5051, 0.4575, 0.4949, 0.4575, 0.4949, 0.4575, 0.5051, 0.4575, 0.4928, 0.4575, 0.4928, 0.4575, 0.4928, 0.4575, 0.4928, 0.4575, 0.4928, 0.4575, 0.4928, 0.4575, 0.4928, 0.4575, 0.4928, 0.4575, 0.5072, 0.4575, 0.5072, 0.4575, 0.5072, 0.4575, 0.5072, 0.4575, 0.4949, 0.4575, 0.4949, 0.4575, 0.5051, 0.4575, 0.5051, 0.4575, 0.5051, 0.4575, 0.5825, 0.4575, 0.5825, 0.4575, 0.5061, 0.4575, 0.5061, 0.4575, 0.5825, 0.4575, 0.5825, 0.4575, 0.507, 0.4575, 0.507, 0.4575, 0.5825, 0.4575, 0.5825, 0.4575, 0.5072, 0.4575, 0.4928, 0.4575, 0.4175, 0.4575, 0.4175, 0.4575, 0.493, 0.4575, 0.493, 0.4575, 0.4175, 0.4575, 0.4175, 0.4575, 0.4939, 0.4575, 0.4939, 0.4575, 0.4175, 0.4575, 0.4175, 0.4575, 0.4949, 0.4575, 0.4175, 0.4575, 0.4928, 0.4575, 0.493, 0.4575, 0.4175, 0.4575, 0.4175, 0.4575, 0.493, 0.4575, 0.4939, 0.4575, 0.4175, 0.4575, 0.4175, 0.4575, 0.4939, 0.4575, 0.4949, 0.4575, 0.4175, 0.4575, 0.5072, 0.4575, 0.5825, 0.4575, 0.5825, 0.4575, 0.507, 0.4575, 0.507, 0.4575, 0.5825, 0.4575, 0.5825, 0.4575, 0.5061, 0.4575, 0.5061, 0.4575, 0.5825, 0.4575, 0.5825, 0.4575, 0.5051, 0.4575, 0.4949, 0.4575, 0.4949, 0.4575, 0.4939, 0.4575, 0.4939, 0.4575, 0.4939, 0.4575, 0.4939, 0.4575, 0.4928, 0.4575, 0.493, 0.4575, 0.493, 0.4575, 0.4928, 0.4575, 0.4928, 0.4575, 0.4928, 0.4575, 0.5051, 0.4575, 0.5051, 0.4575, 0.5061, 0.4575, 0.5061, 0.4575, 0.5061, 0.4575, 0.5061, 0.4575, 0.5072, 0.4575, 0.507, 0.4575, 0.507, 0.4575, 0.5072, 0.4575, 0.5072, 0.4575, 0.5072, 0.4575, 0.4949, 0.4575, 0.4949, 0.4575, 0.4939, 0.4575, 0.4939, 0.4575, 0.4939, 0.4575, 0.4939, 0.4575, 0.493, 0.4575, 0.4928, 0.4575, 0.4928, 0.4575, 0.493, 0.4575, 0.4928, 0.4575, 0.4928, 0.4575, 0.5072, 0.4575, 0.5072, 0.4575, 0.5072, 0.4575, 0.507, 0.4575, 0.507, 0.4575, 0.5072, 0.4575, 0.5061, 0.4575, 0.5061, 0.4575, 0.5061, 0.4575, 0.5061, 0.4575, 0.5051, 0.4575, 0.5051, 0.4575, 0.5825, 0.4575, 0.5825, 0.4575, 0.5072, 0.4575, 0.5072, 0.4575])
me_cube_004.materials.append(mat_material_001)
me_cube_004.use_mirror_vertex_groups = False
me_cube_004.update()
me_cube_005 = bpy.data.meshes.new('Cube.005')
me_cube_005.from_pydata([(0.7768, 0.6996, 0.6242), (0.7786, -0.5744, -0.7692), (0.7778, 0.5834, 0.7305), (0.7797, -0.6907, -0.6629), (2.09, 0.3119, -0.1801), (0.7776, 0.118, -0.01182), (0.7778, 0.007136, -0.1331), (0.7788, -0.1091, -0.02683), (0.7787, 0.001798, 0.09447), (0.7844, -0.6443, 0.6852), (0.7846, -0.7552, 0.5639), (0.772, 0.6532, -0.7238), (0.7718, 0.7641, -0.6025), (0.9439, -0.5735, -0.7698), (0.96, -0.5856, -0.7587), (0.9519, -0.5751, -0.7683), (0.9578, -0.5795, -0.7643), (0.9582, 0.6884, 0.6347), (0.9421, 0.7005, 0.6236), (0.956, 0.6945, 0.6291), (0.9501, 0.6989, 0.6251), (0.9431, 0.5843, 0.7299), (0.959, 0.5965, 0.7187), (0.9511, 0.586, 0.7284), (0.9569, 0.5904, 0.7243), (0.9609, -0.6775, -0.6747), (0.9449, -0.6898, -0.6635), (0.9588, -0.6836, -0.6691), (0.9529, -0.6881, -0.665), (0.9499, -0.7543, 0.5633), (0.9659, -0.738, 0.5808), (0.9579, -0.752, 0.5656), (0.9637, -0.7461, 0.572), (0.9658, -0.6594, 0.6669), (0.9497, -0.6433, 0.6846), (0.9636, -0.6513, 0.6757), (0.9577, -0.6455, 0.6822), (0.9371, 0.765, -0.6032), (0.9532, 0.749, -0.6208), (0.9451, 0.7629, -0.6055), (0.951, 0.757, -0.612), (0.9533, 0.6703, -0.7069), (0.9373, 0.6541, -0.7245), (0.9512, 0.6622, -0.7157), (0.9453, 0.6563, -0.7221), (0.9431, 0.008048, -0.1337), (0.9592, 0.01208, -0.105), (0.9511, 0.00862, -0.1299), (0.957, 0.01009, -0.1194), (0.9591, 0.09076, -0.01899), (0.9429, 0.119, -0.01244), (0.9568, 0.1049, -0.01573), (0.9509, 0.1152, -0.01334), (0.9439, 0.002711, 0.09386), (0.9599, -0.00114, 0.06504), (0.9519, 0.002227, 0.08998), (0.9578, 0.0008179, 0.07943), (0.96, -0.07982, -0.02101), (0.9441, -0.1082, -0.02744), (0.9579, -0.09398, -0.02425), (0.9521, -0.1044, -0.0266)], [], [(7, 58, 29, 10), (50, 5, 0, 18), (49, 17, 22, 54), (26, 58, 7, 3), (53, 21, 2, 8), (14, 46, 57, 25), (49, 46, 41, 38), (57, 54, 33, 30), (5, 50, 37, 12), (53, 8, 9, 34), (45, 6, 11, 42), (49, 54, 57, 46), (46, 14, 16, 48), (48, 16, 15, 47), (47, 15, 13, 45), (50, 18, 20, 52), (52, 20, 19, 51), (51, 19, 17, 49), (21, 53, 55, 23), (23, 55, 56, 24), (24, 56, 54, 22), (58, 26, 28, 60), (60, 28, 27, 59), (59, 27, 25, 57), (49, 38, 40, 51), (51, 40, 39, 52), (52, 39, 37, 50), (57, 30, 32, 59), (59, 32, 31, 60), (60, 31, 29, 58), (33, 54, 56, 35), (35, 56, 55, 36), (36, 55, 53, 34), (45, 42, 44, 47), (47, 44, 43, 48), (48, 43, 41, 46), (13, 1, 6, 45)])
_uv = me_cube_005.uv_layers.new(name='UVMap')
_uv.uv.foreach_set('vector', [0.5072, 0.4575, 0.5072, 0.4575, 0.5072, 0.4575, 0.5072, 0.4575, 0.4928, 0.4575, 0.4928, 0.4575, 0.4175, 0.4575, 0.4175, 0.4575, 0.4949, 0.4575, 0.4175, 0.4575, 0.4175, 0.4575, 0.4949, 0.4575, 0.5825, 0.4575, 0.5072, 0.4575, 0.5072, 0.4575, 0.5825, 0.4575, 0.4928, 0.4575, 0.4175, 0.4575, 0.4175, 0.4575, 0.4928, 0.4575, 0.5825, 0.4575, 0.5051, 0.4575, 0.5051, 0.4575, 0.5825, 0.4575, 0.4949, 0.4575, 0.5051, 0.4575, 0.5051, 0.4575, 0.4949, 0.4575, 0.5051, 0.4575, 0.4949, 0.4575, 0.4949, 0.4575, 0.5051, 0.4575, 0.4928, 0.4575, 0.4928, 0.4575, 0.4928, 0.4575, 0.4928, 0.4575, 0.4928, 0.4575, 0.4928, 0.4575, 0.4928, 0.4575, 0.4928, 0.4575, 0.5072, 0.4575, 0.5072, 0.4575, 0.5072, 0.4575, 0.5072, 0.4575, 0.4949, 0.4575, 0.4949, 0.4575, 0.5051, 0.4575, 0.5051, 0.4575, 0.5051, 0.4575, 0.5825, 0.4575, 0.5825, 0.4575, 0.5061, 0.4575, 0.5061, 0.4575, 0.5825, 0.4575, 0.5825, 0.4575, 0.507, 0.4575, 0.507, 0.4575, 0.5825, 0.4575, 0.5825, 0.4575, 0.5072, 0.4575, 0.4928, 0.4575, 0.4175, 0.4575, 0.4175, 0.4575, 0.493, 0.4575, 0.493, 0.4575, 0.4175, 0.4575, 0.4175, 0.4575, 0.4939, 0.4575, 0.4939, 0.4575, 0.4175, 0.4575, 0.4175, 0.4575, 0.4949, 0.4575, 0.4175, 0.4575, 0.4928, 0.4575, 0.493, 0.4575, 0.4175, 0.4575, 0.4175, 0.4575, 0.493, 0.4575, 0.4939, 0.4575, 0.4175, 0.4575, 0.4175, 0.4575, 0.4939, 0.4575, 0.4949, 0.4575, 0.4175, 0.4575, 0.5072, 0.4575, 0.5825, 0.4575, 0.5825, 0.4575, 0.507, 0.4575, 0.507, 0.4575, 0.5825, 0.4575, 0.5825, 0.4575, 0.5061, 0.4575, 0.5061, 0.4575, 0.5825, 0.4575, 0.5825, 0.4575, 0.5051, 0.4575, 0.4949, 0.4575, 0.4949, 0.4575, 0.4939, 0.4575, 0.4939, 0.4575, 0.4939, 0.4575, 0.4939, 0.4575, 0.4928, 0.4575, 0.493, 0.4575, 0.493, 0.4575, 0.4928, 0.4575, 0.4928, 0.4575, 0.4928, 0.4575, 0.5051, 0.4575, 0.5051, 0.4575, 0.5061, 0.4575, 0.5061, 0.4575, 0.5061, 0.4575, 0.5061, 0.4575, 0.5072, 0.4575, 0.507, 0.4575, 0.507, 0.4575, 0.5072, 0.4575, 0.5072, 0.4575, 0.5072, 0.4575, 0.4949, 0.4575, 0.4949, 0.4575, 0.4939, 0.4575, 0.4939, 0.4575, 0.4939, 0.4575, 0.4939, 0.4575, 0.493, 0.4575, 0.4928, 0.4575, 0.4928, 0.4575, 0.493, 0.4575, 0.4928, 0.4575, 0.4928, 0.4575, 0.5072, 0.4575, 0.5072, 0.4575, 0.5072, 0.4575, 0.507, 0.4575, 0.507, 0.4575, 0.5072, 0.4575, 0.5061, 0.4575, 0.5061, 0.4575, 0.5061, 0.4575, 0.5061, 0.4575, 0.5051, 0.4575, 0.5051, 0.4575, 0.5825, 0.4575, 0.5825, 0.4575, 0.5072, 0.4575, 0.5072, 0.4575])
me_cube_005.materials.append(mat_material_001)
me_cube_005.use_mirror_vertex_groups = False
me_cube_005.update()

# ---- objects
ob_cube = bpy.data.objects.new('Cube', me_cube)
ob_cube_004 = bpy.data.objects.new('Cube.004', me_cube_013)
ob_cube_001 = bpy.data.objects.new('Cube.001', me_cube_003)
ob_cube_002 = bpy.data.objects.new('Cube.002', me_cube_004)
ob_cube_003 = bpy.data.objects.new('Cube.003', me_cube_005)

# ---- transforms, parenting, visibility, modifiers, constraints
ob_cube.location = (0.0, 0.0, 0.0)
ob_cube.lock_rotations_4d = False
ob_cube.empty_display_type = 'ARROWS'
ob_cube.lineart.crease_threshold = 0.0
ob_cube_004.location = (0.0, -0.01771, 0.01726)
ob_cube_004.rotation_euler = (-0.03582, -0.0, 0.0)
ob_cube_004.scale = (1.0, 1.169, 1.098)
ob_cube_004.lock_rotations_4d = False
ob_cube_004.empty_display_type = 'ARROWS'
ob_cube_004.lineart.crease_threshold = 0.0
ob_cube_001.location = (-0.001116, -0.01667, 0.04617)
ob_cube_001.rotation_euler = (-0.03855, 0.03582, 1.572)
ob_cube_001.scale = (1.0, 1.169, 1.098)
ob_cube_001.lock_rotations_4d = False
ob_cube_001.empty_display_type = 'ARROWS'
ob_cube_001.lineart.crease_threshold = 0.0
ob_cube_002.location = (-0.0005421, -0.01105, 0.0309)
ob_cube_002.rotation_euler = (-0.03439, 0.03851, 3.144)
ob_cube_002.scale = (1.0, 1.169, 1.109)
ob_cube_002.lock_rotations_4d = False
ob_cube_002.empty_display_type = 'ARROWS'
ob_cube_002.lineart.crease_threshold = 0.0
ob_cube_003.location = (-0.0005421, -0.01105, 0.0309)
ob_cube_003.rotation_euler = (-0.04015, 0.03471, 4.726)
ob_cube_003.scale = (0.9809, 1.146, 1.123)
ob_cube_003.lock_rotations_4d = False
ob_cube_003.empty_display_type = 'ARROWS'
ob_cube_003.lineart.crease_threshold = 0.0

# ---- collection membership
col_collection.objects.link(ob_cube)
col_collection.objects.link(ob_cube_004)
col_collection.objects.link(ob_cube_001)
col_collection.objects.link(ob_cube_002)
col_collection.objects.link(ob_cube_003)

# ---- scene / render settings (as saved in the file)
scene.camera = ob_cube
scene.frame_start = 1; scene.frame_end = 250; scene.frame_set(1)
scene.render.engine = 'BLENDER_EEVEE_NEXT'
scene.cycles.sampling_pattern = 'TABULATED_SOBOL'
scene.view_settings.view_transform = 'Filmic'
bpy.context.view_layer.update()

# ---- added for rendering (the .blend has no active camera and no usable light): camera, sun
cam_auto = bpy.data.cameras.new('AutoCamera')
cam_auto.lens = 50.0
cam_auto.sensor_width = 36.0
cam_auto.clip_end = 1000.0
ob_auto_camera = bpy.data.objects.new('AutoCamera', cam_auto)
scene.collection.objects.link(ob_auto_camera)
ob_auto_camera.location = (5.79222, -6.96965, 4.64716)
ob_auto_camera.rotation_euler = (1.09748, -7.21219e-08, 0.694738)
scene.camera = ob_auto_camera
light_auto_sun = bpy.data.lights.new('AutoSun', 'SUN')
light_auto_sun.energy = 3.0
light_auto_sun.angle = 0.0523599
ob_auto_sun = bpy.data.objects.new('AutoSun', light_auto_sun)
scene.collection.objects.link(ob_auto_sun)
ob_auto_sun.rotation_euler = (0.872665, 0.174533, 0.523599)
bpy.context.view_layer.update()
